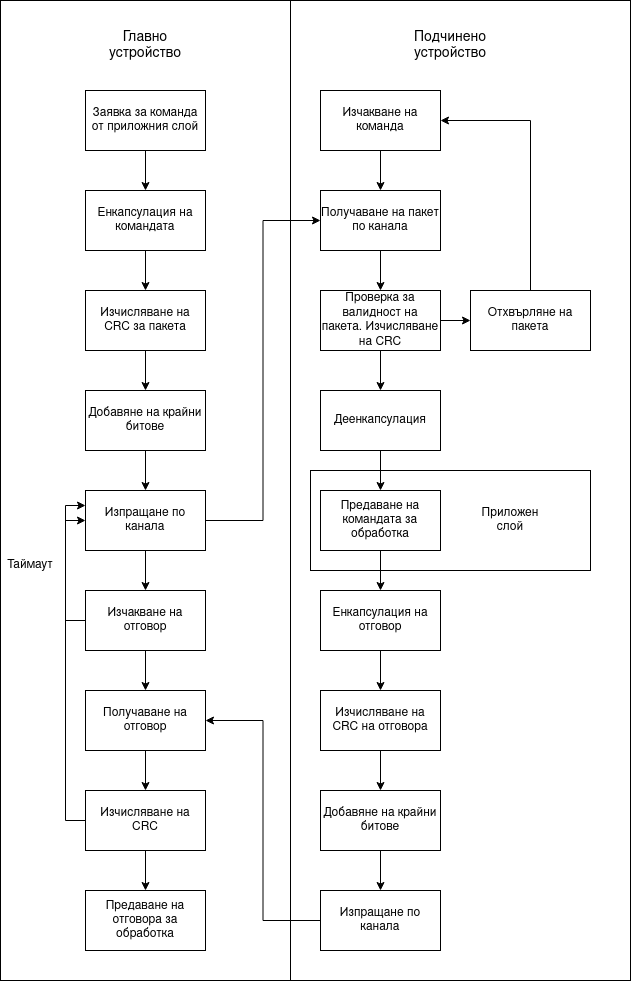

The diagram above was exported from draw.io. Its source (the exported page's mxGraphModel, read from the mxfile embedded in the PNG):
<mxGraphModel dx="1434" dy="1864" grid="1" gridSize="10" guides="1" tooltips="1" connect="1" arrows="1" fold="1" page="1" pageScale="1" pageWidth="850" pageHeight="1100" math="0" shadow="0">
  <root>
    <mxCell id="0" />
    <mxCell id="1" parent="0" />
    <mxCell id="aDCwjMUm5liEIR4csZJM-58" value="" style="rounded=0;whiteSpace=wrap;html=1;" vertex="1" parent="1">
      <mxGeometry x="570" y="-30" width="340" height="980" as="geometry" />
    </mxCell>
    <mxCell id="aDCwjMUm5liEIR4csZJM-57" value="" style="rounded=0;whiteSpace=wrap;html=1;" vertex="1" parent="1">
      <mxGeometry x="280" y="-30" width="290" height="980" as="geometry" />
    </mxCell>
    <mxCell id="aDCwjMUm5liEIR4csZJM-1" value="Заявка за команда от приложния слой" style="rounded=0;whiteSpace=wrap;html=1;" vertex="1" parent="1">
      <mxGeometry x="365" y="60" width="120" height="60" as="geometry" />
    </mxCell>
    <mxCell id="aDCwjMUm5liEIR4csZJM-2" value="" style="endArrow=classic;html=1;rounded=0;exitX=0.5;exitY=1;exitDx=0;exitDy=0;entryX=0.5;entryY=0;entryDx=0;entryDy=0;" edge="1" parent="1" source="aDCwjMUm5liEIR4csZJM-1" target="aDCwjMUm5liEIR4csZJM-4">
      <mxGeometry width="50" height="50" relative="1" as="geometry">
        <mxPoint x="420" y="110" as="sourcePoint" />
        <mxPoint x="419" y="190" as="targetPoint" />
      </mxGeometry>
    </mxCell>
    <mxCell id="aDCwjMUm5liEIR4csZJM-4" value="Енкапсулация на командата" style="rounded=0;whiteSpace=wrap;html=1;" vertex="1" parent="1">
      <mxGeometry x="365" y="160" width="120" height="60" as="geometry" />
    </mxCell>
    <mxCell id="aDCwjMUm5liEIR4csZJM-5" value="" style="endArrow=classic;html=1;rounded=0;entryX=0.5;entryY=0;entryDx=0;entryDy=0;exitX=0.5;exitY=1;exitDx=0;exitDy=0;" edge="1" parent="1" target="aDCwjMUm5liEIR4csZJM-6" source="aDCwjMUm5liEIR4csZJM-4">
      <mxGeometry width="50" height="50" relative="1" as="geometry">
        <mxPoint x="425" y="230" as="sourcePoint" />
        <mxPoint x="419" y="290" as="targetPoint" />
      </mxGeometry>
    </mxCell>
    <mxCell id="aDCwjMUm5liEIR4csZJM-6" value="Изчисляване на CRC за пакета" style="rounded=0;whiteSpace=wrap;html=1;" vertex="1" parent="1">
      <mxGeometry x="365" y="260" width="120" height="60" as="geometry" />
    </mxCell>
    <mxCell id="aDCwjMUm5liEIR4csZJM-17" style="edgeStyle=orthogonalEdgeStyle;rounded=0;orthogonalLoop=1;jettySize=auto;html=1;exitX=0.5;exitY=1;exitDx=0;exitDy=0;entryX=0.5;entryY=0;entryDx=0;entryDy=0;" edge="1" parent="1" source="aDCwjMUm5liEIR4csZJM-8" target="aDCwjMUm5liEIR4csZJM-16">
      <mxGeometry relative="1" as="geometry" />
    </mxCell>
    <mxCell id="aDCwjMUm5liEIR4csZJM-24" style="edgeStyle=orthogonalEdgeStyle;rounded=0;orthogonalLoop=1;jettySize=auto;html=1;exitX=1;exitY=0.5;exitDx=0;exitDy=0;entryX=0;entryY=0.5;entryDx=0;entryDy=0;" edge="1" parent="1" source="aDCwjMUm5liEIR4csZJM-8" target="aDCwjMUm5liEIR4csZJM-21">
      <mxGeometry relative="1" as="geometry" />
    </mxCell>
    <mxCell id="aDCwjMUm5liEIR4csZJM-8" value="Изпращане по канала" style="rounded=0;whiteSpace=wrap;html=1;" vertex="1" parent="1">
      <mxGeometry x="365" y="460" width="120" height="60" as="geometry" />
    </mxCell>
    <mxCell id="aDCwjMUm5liEIR4csZJM-13" style="edgeStyle=orthogonalEdgeStyle;rounded=0;orthogonalLoop=1;jettySize=auto;html=1;exitX=0.5;exitY=1;exitDx=0;exitDy=0;" edge="1" parent="1" source="aDCwjMUm5liEIR4csZJM-10" target="aDCwjMUm5liEIR4csZJM-8">
      <mxGeometry relative="1" as="geometry" />
    </mxCell>
    <mxCell id="aDCwjMUm5liEIR4csZJM-10" value="Добавяне на крайни битове" style="rounded=0;whiteSpace=wrap;html=1;" vertex="1" parent="1">
      <mxGeometry x="365" y="360" width="120" height="60" as="geometry" />
    </mxCell>
    <mxCell id="aDCwjMUm5liEIR4csZJM-11" value="" style="endArrow=classic;html=1;rounded=0;exitX=0.5;exitY=1;exitDx=0;exitDy=0;entryX=0.5;entryY=0;entryDx=0;entryDy=0;" edge="1" parent="1" source="aDCwjMUm5liEIR4csZJM-6" target="aDCwjMUm5liEIR4csZJM-10">
      <mxGeometry width="50" height="50" relative="1" as="geometry">
        <mxPoint x="400" y="420" as="sourcePoint" />
        <mxPoint x="450" y="370" as="targetPoint" />
      </mxGeometry>
    </mxCell>
    <mxCell id="aDCwjMUm5liEIR4csZJM-30" style="edgeStyle=orthogonalEdgeStyle;rounded=0;orthogonalLoop=1;jettySize=auto;html=1;exitX=0;exitY=0.5;exitDx=0;exitDy=0;entryX=0;entryY=0.5;entryDx=0;entryDy=0;" edge="1" parent="1" source="aDCwjMUm5liEIR4csZJM-16" target="aDCwjMUm5liEIR4csZJM-8">
      <mxGeometry relative="1" as="geometry" />
    </mxCell>
    <mxCell id="aDCwjMUm5liEIR4csZJM-52" style="edgeStyle=orthogonalEdgeStyle;rounded=0;orthogonalLoop=1;jettySize=auto;html=1;exitX=0.5;exitY=1;exitDx=0;exitDy=0;entryX=0.5;entryY=0;entryDx=0;entryDy=0;" edge="1" parent="1" source="aDCwjMUm5liEIR4csZJM-16" target="aDCwjMUm5liEIR4csZJM-47">
      <mxGeometry relative="1" as="geometry" />
    </mxCell>
    <mxCell id="aDCwjMUm5liEIR4csZJM-16" value="Изчакване на отговор" style="rounded=0;whiteSpace=wrap;html=1;" vertex="1" parent="1">
      <mxGeometry x="365" y="560" width="120" height="60" as="geometry" />
    </mxCell>
    <mxCell id="aDCwjMUm5liEIR4csZJM-22" style="edgeStyle=orthogonalEdgeStyle;rounded=0;orthogonalLoop=1;jettySize=auto;html=1;exitX=0.5;exitY=1;exitDx=0;exitDy=0;entryX=0.5;entryY=0;entryDx=0;entryDy=0;" edge="1" parent="1" source="aDCwjMUm5liEIR4csZJM-19" target="aDCwjMUm5liEIR4csZJM-21">
      <mxGeometry relative="1" as="geometry" />
    </mxCell>
    <mxCell id="aDCwjMUm5liEIR4csZJM-19" value="Изчакване на команда" style="rounded=0;whiteSpace=wrap;html=1;" vertex="1" parent="1">
      <mxGeometry x="600" y="60" width="120" height="60" as="geometry" />
    </mxCell>
    <mxCell id="aDCwjMUm5liEIR4csZJM-36" style="edgeStyle=orthogonalEdgeStyle;rounded=0;orthogonalLoop=1;jettySize=auto;html=1;exitX=0.5;exitY=1;exitDx=0;exitDy=0;entryX=0.5;entryY=0;entryDx=0;entryDy=0;" edge="1" parent="1" source="aDCwjMUm5liEIR4csZJM-21" target="aDCwjMUm5liEIR4csZJM-25">
      <mxGeometry relative="1" as="geometry" />
    </mxCell>
    <mxCell id="aDCwjMUm5liEIR4csZJM-21" value="Получаване на пакет по канала" style="rounded=0;whiteSpace=wrap;html=1;" vertex="1" parent="1">
      <mxGeometry x="600" y="160" width="120" height="60" as="geometry" />
    </mxCell>
    <mxCell id="aDCwjMUm5liEIR4csZJM-28" style="edgeStyle=orthogonalEdgeStyle;rounded=0;orthogonalLoop=1;jettySize=auto;html=1;exitX=0.5;exitY=1;exitDx=0;exitDy=0;entryX=0.5;entryY=0;entryDx=0;entryDy=0;" edge="1" parent="1" source="aDCwjMUm5liEIR4csZJM-25" target="aDCwjMUm5liEIR4csZJM-26">
      <mxGeometry relative="1" as="geometry" />
    </mxCell>
    <mxCell id="aDCwjMUm5liEIR4csZJM-32" style="edgeStyle=orthogonalEdgeStyle;rounded=0;orthogonalLoop=1;jettySize=auto;html=1;exitX=1;exitY=0.5;exitDx=0;exitDy=0;entryX=0;entryY=0.5;entryDx=0;entryDy=0;" edge="1" parent="1" source="aDCwjMUm5liEIR4csZJM-25" target="aDCwjMUm5liEIR4csZJM-34">
      <mxGeometry relative="1" as="geometry">
        <mxPoint x="750" y="290" as="targetPoint" />
      </mxGeometry>
    </mxCell>
    <mxCell id="aDCwjMUm5liEIR4csZJM-25" value="Проверка за валидност на пакета. Изчисляване на CRC" style="rounded=0;whiteSpace=wrap;html=1;" vertex="1" parent="1">
      <mxGeometry x="600" y="260" width="120" height="60" as="geometry" />
    </mxCell>
    <mxCell id="aDCwjMUm5liEIR4csZJM-26" value="Деенкапсулация" style="rounded=0;whiteSpace=wrap;html=1;" vertex="1" parent="1">
      <mxGeometry x="600" y="360" width="120" height="60" as="geometry" />
    </mxCell>
    <mxCell id="aDCwjMUm5liEIR4csZJM-31" value="Таймаут" style="text;html=1;strokeColor=none;fillColor=none;align=center;verticalAlign=middle;whiteSpace=wrap;rounded=0;" vertex="1" parent="1">
      <mxGeometry x="280" y="520" width="60" height="30" as="geometry" />
    </mxCell>
    <mxCell id="aDCwjMUm5liEIR4csZJM-63" style="edgeStyle=orthogonalEdgeStyle;rounded=0;orthogonalLoop=1;jettySize=auto;html=1;exitX=0.5;exitY=0;exitDx=0;exitDy=0;entryX=1;entryY=0.5;entryDx=0;entryDy=0;fontSize=14;" edge="1" parent="1" source="aDCwjMUm5liEIR4csZJM-34" target="aDCwjMUm5liEIR4csZJM-19">
      <mxGeometry relative="1" as="geometry" />
    </mxCell>
    <mxCell id="aDCwjMUm5liEIR4csZJM-34" value="Отхвърляне на пакета" style="rounded=0;whiteSpace=wrap;html=1;" vertex="1" parent="1">
      <mxGeometry x="750" y="260" width="120" height="60" as="geometry" />
    </mxCell>
    <mxCell id="aDCwjMUm5liEIR4csZJM-37" style="edgeStyle=orthogonalEdgeStyle;rounded=0;orthogonalLoop=1;jettySize=auto;html=1;exitX=0.5;exitY=1;exitDx=0;exitDy=0;" edge="1" parent="1" source="aDCwjMUm5liEIR4csZJM-34" target="aDCwjMUm5liEIR4csZJM-34">
      <mxGeometry relative="1" as="geometry" />
    </mxCell>
    <mxCell id="aDCwjMUm5liEIR4csZJM-42" style="edgeStyle=orthogonalEdgeStyle;rounded=0;orthogonalLoop=1;jettySize=auto;html=1;exitX=0.5;exitY=1;exitDx=0;exitDy=0;entryX=0.5;entryY=0;entryDx=0;entryDy=0;" edge="1" parent="1" source="aDCwjMUm5liEIR4csZJM-39" target="aDCwjMUm5liEIR4csZJM-41">
      <mxGeometry relative="1" as="geometry" />
    </mxCell>
    <mxCell id="aDCwjMUm5liEIR4csZJM-39" value="Енкапсулация на отговор" style="rounded=0;whiteSpace=wrap;html=1;" vertex="1" parent="1">
      <mxGeometry x="600" y="560" width="120" height="60" as="geometry" />
    </mxCell>
    <mxCell id="aDCwjMUm5liEIR4csZJM-44" style="edgeStyle=orthogonalEdgeStyle;rounded=0;orthogonalLoop=1;jettySize=auto;html=1;exitX=0.5;exitY=1;exitDx=0;exitDy=0;entryX=0.5;entryY=0;entryDx=0;entryDy=0;" edge="1" parent="1" source="aDCwjMUm5liEIR4csZJM-41" target="aDCwjMUm5liEIR4csZJM-43">
      <mxGeometry relative="1" as="geometry" />
    </mxCell>
    <mxCell id="aDCwjMUm5liEIR4csZJM-41" value="Изчисляване на CRC на отговора" style="rounded=0;whiteSpace=wrap;html=1;" vertex="1" parent="1">
      <mxGeometry x="600" y="660" width="120" height="60" as="geometry" />
    </mxCell>
    <mxCell id="aDCwjMUm5liEIR4csZJM-46" style="edgeStyle=orthogonalEdgeStyle;rounded=0;orthogonalLoop=1;jettySize=auto;html=1;exitX=0.5;exitY=1;exitDx=0;exitDy=0;entryX=0.5;entryY=0;entryDx=0;entryDy=0;" edge="1" parent="1" source="aDCwjMUm5liEIR4csZJM-43" target="aDCwjMUm5liEIR4csZJM-45">
      <mxGeometry relative="1" as="geometry" />
    </mxCell>
    <mxCell id="aDCwjMUm5liEIR4csZJM-43" value="Добавяне на крайни битове" style="rounded=0;whiteSpace=wrap;html=1;" vertex="1" parent="1">
      <mxGeometry x="600" y="760" width="120" height="60" as="geometry" />
    </mxCell>
    <mxCell id="aDCwjMUm5liEIR4csZJM-51" style="edgeStyle=orthogonalEdgeStyle;rounded=0;orthogonalLoop=1;jettySize=auto;html=1;exitX=0;exitY=0.5;exitDx=0;exitDy=0;entryX=1;entryY=0.5;entryDx=0;entryDy=0;" edge="1" parent="1" source="aDCwjMUm5liEIR4csZJM-45" target="aDCwjMUm5liEIR4csZJM-47">
      <mxGeometry relative="1" as="geometry" />
    </mxCell>
    <mxCell id="aDCwjMUm5liEIR4csZJM-45" value="Изпращане по канала" style="rounded=0;whiteSpace=wrap;html=1;" vertex="1" parent="1">
      <mxGeometry x="600" y="860" width="120" height="60" as="geometry" />
    </mxCell>
    <mxCell id="aDCwjMUm5liEIR4csZJM-53" style="edgeStyle=orthogonalEdgeStyle;rounded=0;orthogonalLoop=1;jettySize=auto;html=1;exitX=0.5;exitY=1;exitDx=0;exitDy=0;entryX=0.5;entryY=0;entryDx=0;entryDy=0;" edge="1" parent="1" source="aDCwjMUm5liEIR4csZJM-47" target="aDCwjMUm5liEIR4csZJM-49">
      <mxGeometry relative="1" as="geometry" />
    </mxCell>
    <mxCell id="aDCwjMUm5liEIR4csZJM-47" value="Получаване на отговор" style="rounded=0;whiteSpace=wrap;html=1;" vertex="1" parent="1">
      <mxGeometry x="365" y="660" width="120" height="60" as="geometry" />
    </mxCell>
    <mxCell id="aDCwjMUm5liEIR4csZJM-50" style="edgeStyle=orthogonalEdgeStyle;rounded=0;orthogonalLoop=1;jettySize=auto;html=1;exitX=0;exitY=0.5;exitDx=0;exitDy=0;entryX=0;entryY=0.25;entryDx=0;entryDy=0;" edge="1" parent="1" source="aDCwjMUm5liEIR4csZJM-49" target="aDCwjMUm5liEIR4csZJM-8">
      <mxGeometry relative="1" as="geometry" />
    </mxCell>
    <mxCell id="aDCwjMUm5liEIR4csZJM-56" style="edgeStyle=orthogonalEdgeStyle;rounded=0;orthogonalLoop=1;jettySize=auto;html=1;exitX=0.5;exitY=1;exitDx=0;exitDy=0;entryX=0.5;entryY=0;entryDx=0;entryDy=0;" edge="1" parent="1" source="aDCwjMUm5liEIR4csZJM-49" target="aDCwjMUm5liEIR4csZJM-55">
      <mxGeometry relative="1" as="geometry" />
    </mxCell>
    <mxCell id="aDCwjMUm5liEIR4csZJM-59" value="" style="rounded=0;whiteSpace=wrap;html=1;" vertex="1" parent="1">
      <mxGeometry x="590" y="440" width="280" height="100" as="geometry" />
    </mxCell>
    <mxCell id="aDCwjMUm5liEIR4csZJM-49" value="Изчисляване на CRC" style="rounded=0;whiteSpace=wrap;html=1;" vertex="1" parent="1">
      <mxGeometry x="365" y="760" width="120" height="60" as="geometry" />
    </mxCell>
    <mxCell id="aDCwjMUm5liEIR4csZJM-55" value="Предаване на отговора за обработка" style="rounded=0;whiteSpace=wrap;html=1;" vertex="1" parent="1">
      <mxGeometry x="365" y="860" width="120" height="60" as="geometry" />
    </mxCell>
    <mxCell id="aDCwjMUm5liEIR4csZJM-27" value="Предаване на командата за обработка" style="rounded=0;whiteSpace=wrap;html=1;" vertex="1" parent="1">
      <mxGeometry x="600" y="460" width="120" height="60" as="geometry" />
    </mxCell>
    <mxCell id="aDCwjMUm5liEIR4csZJM-40" style="edgeStyle=orthogonalEdgeStyle;rounded=0;orthogonalLoop=1;jettySize=auto;html=1;exitX=0.5;exitY=1;exitDx=0;exitDy=0;entryX=0.5;entryY=0;entryDx=0;entryDy=0;" edge="1" parent="1" source="aDCwjMUm5liEIR4csZJM-27" target="aDCwjMUm5liEIR4csZJM-39">
      <mxGeometry relative="1" as="geometry" />
    </mxCell>
    <mxCell id="aDCwjMUm5liEIR4csZJM-38" style="edgeStyle=orthogonalEdgeStyle;rounded=0;orthogonalLoop=1;jettySize=auto;html=1;exitX=0.5;exitY=1;exitDx=0;exitDy=0;entryX=0.5;entryY=0;entryDx=0;entryDy=0;" edge="1" parent="1" source="aDCwjMUm5liEIR4csZJM-26" target="aDCwjMUm5liEIR4csZJM-27">
      <mxGeometry relative="1" as="geometry" />
    </mxCell>
    <mxCell id="aDCwjMUm5liEIR4csZJM-60" value="Приложен слой" style="text;html=1;strokeColor=none;fillColor=none;align=center;verticalAlign=middle;whiteSpace=wrap;rounded=0;" vertex="1" parent="1">
      <mxGeometry x="760" y="475" width="60" height="30" as="geometry" />
    </mxCell>
    <mxCell id="aDCwjMUm5liEIR4csZJM-61" value="&lt;font style=&quot;font-size: 14px;&quot;&gt;Главно устройство&lt;/font&gt;" style="text;html=1;strokeColor=none;fillColor=none;align=center;verticalAlign=middle;whiteSpace=wrap;rounded=0;" vertex="1" parent="1">
      <mxGeometry x="395" width="60" height="30" as="geometry" />
    </mxCell>
    <mxCell id="aDCwjMUm5liEIR4csZJM-62" value="&lt;font style=&quot;font-size: 14px;&quot;&gt;Подчинено устройство&lt;/font&gt;" style="text;html=1;strokeColor=none;fillColor=none;align=center;verticalAlign=middle;whiteSpace=wrap;rounded=0;" vertex="1" parent="1">
      <mxGeometry x="700" width="60" height="30" as="geometry" />
    </mxCell>
  </root>
</mxGraphModel>